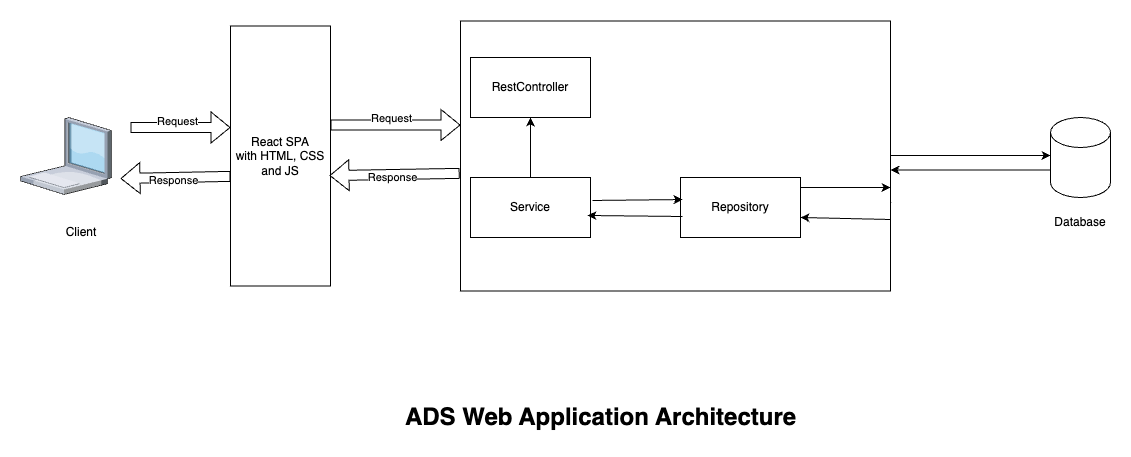

The diagram above was exported from draw.io. Its source (the exported page's mxGraphModel, read from the mxfile embedded in the PNG):
<mxGraphModel dx="1020" dy="655" grid="1" gridSize="10" guides="1" tooltips="1" connect="1" arrows="1" fold="1" page="1" pageScale="1" pageWidth="1200" pageHeight="1920" math="0" shadow="0">
  <root>
    <mxCell id="0" />
    <mxCell id="1" parent="0" />
    <mxCell id="tbAudo4sEafu-b6Cth5T-43" value="" style="group" parent="1" vertex="1" connectable="0">
      <mxGeometry x="50" y="163.5" width="1090" height="416.5" as="geometry" />
    </mxCell>
    <mxCell id="tbAudo4sEafu-b6Cth5T-2" value="React SPA&lt;div&gt;with HTML, CSS and JS&lt;/div&gt;" style="rounded=0;whiteSpace=wrap;html=1;" parent="tbAudo4sEafu-b6Cth5T-43" vertex="1">
      <mxGeometry x="210" y="5" width="100" height="260" as="geometry" />
    </mxCell>
    <mxCell id="tbAudo4sEafu-b6Cth5T-4" value="ADS Web Application Architecture" style="text;strokeColor=none;fillColor=none;html=1;fontSize=24;fontStyle=1;verticalAlign=middle;align=center;" parent="tbAudo4sEafu-b6Cth5T-43" vertex="1">
      <mxGeometry x="530" y="376.5" width="100" height="40" as="geometry" />
    </mxCell>
    <mxCell id="tbAudo4sEafu-b6Cth5T-6" value="" style="group" parent="tbAudo4sEafu-b6Cth5T-43" vertex="1" connectable="0">
      <mxGeometry x="1030" y="96.5" width="60" height="120" as="geometry" />
    </mxCell>
    <mxCell id="tbAudo4sEafu-b6Cth5T-3" value="" style="shape=cylinder3;whiteSpace=wrap;html=1;boundedLbl=1;backgroundOutline=1;size=15;" parent="tbAudo4sEafu-b6Cth5T-6" vertex="1">
      <mxGeometry width="60" height="80" as="geometry" />
    </mxCell>
    <mxCell id="tbAudo4sEafu-b6Cth5T-5" value="Database" style="text;html=1;align=center;verticalAlign=middle;whiteSpace=wrap;rounded=0;" parent="tbAudo4sEafu-b6Cth5T-6" vertex="1">
      <mxGeometry y="90" width="60" height="30" as="geometry" />
    </mxCell>
    <mxCell id="tbAudo4sEafu-b6Cth5T-15" value="" style="endArrow=classic;html=1;rounded=0;exitX=0.667;exitY=0.967;exitDx=0;exitDy=0;exitPerimeter=0;" parent="tbAudo4sEafu-b6Cth5T-43" source="tbAudo4sEafu-b6Cth5T-12" edge="1">
      <mxGeometry width="50" height="50" relative="1" as="geometry">
        <mxPoint x="460" y="176.5" as="sourcePoint" />
        <mxPoint x="530" y="156.5" as="targetPoint" />
      </mxGeometry>
    </mxCell>
    <mxCell id="tbAudo4sEafu-b6Cth5T-19" value="" style="endArrow=classic;html=1;rounded=0;exitX=1;exitY=0.5;exitDx=0;exitDy=0;" parent="tbAudo4sEafu-b6Cth5T-43" edge="1">
      <mxGeometry width="50" height="50" relative="1" as="geometry">
        <mxPoint x="780" y="178.5" as="sourcePoint" />
        <mxPoint x="871" y="181.5" as="targetPoint" />
      </mxGeometry>
    </mxCell>
    <mxCell id="tbAudo4sEafu-b6Cth5T-21" style="edgeStyle=orthogonalEdgeStyle;rounded=0;orthogonalLoop=1;jettySize=auto;html=1;" parent="tbAudo4sEafu-b6Cth5T-43" source="tbAudo4sEafu-b6Cth5T-11" edge="1">
      <mxGeometry relative="1" as="geometry">
        <mxPoint x="1030" y="134.5" as="targetPoint" />
      </mxGeometry>
    </mxCell>
    <mxCell id="tbAudo4sEafu-b6Cth5T-22" style="edgeStyle=orthogonalEdgeStyle;rounded=0;orthogonalLoop=1;jettySize=auto;html=1;exitX=0;exitY=0;exitDx=0;exitDy=52.5;exitPerimeter=0;entryX=1;entryY=0.552;entryDx=0;entryDy=0;entryPerimeter=0;" parent="tbAudo4sEafu-b6Cth5T-43" source="tbAudo4sEafu-b6Cth5T-3" target="tbAudo4sEafu-b6Cth5T-11" edge="1">
      <mxGeometry relative="1" as="geometry">
        <mxPoint x="910" y="176.5" as="sourcePoint" />
        <mxPoint x="1070" y="176.5" as="targetPoint" />
      </mxGeometry>
    </mxCell>
    <mxCell id="tbAudo4sEafu-b6Cth5T-24" value="" style="endArrow=classic;html=1;rounded=0;entryX=0.975;entryY=0.633;entryDx=0;entryDy=0;entryPerimeter=0;" parent="tbAudo4sEafu-b6Cth5T-43" target="tbAudo4sEafu-b6Cth5T-14" edge="1">
      <mxGeometry width="50" height="50" relative="1" as="geometry">
        <mxPoint x="870" y="196.5" as="sourcePoint" />
        <mxPoint x="981" y="199.5" as="targetPoint" />
      </mxGeometry>
    </mxCell>
    <mxCell id="tbAudo4sEafu-b6Cth5T-27" value="" style="shape=flexArrow;endArrow=classic;html=1;rounded=0;entryX=0.99;entryY=0.333;entryDx=0;entryDy=0;entryPerimeter=0;exitX=-0.002;exitY=0.331;exitDx=0;exitDy=0;exitPerimeter=0;" parent="tbAudo4sEafu-b6Cth5T-43" edge="1">
      <mxGeometry width="50" height="50" relative="1" as="geometry">
        <mxPoint x="439.1400000000001" y="152.37" as="sourcePoint" />
        <mxPoint x="309" y="154.58000000000004" as="targetPoint" />
      </mxGeometry>
    </mxCell>
    <mxCell id="tbAudo4sEafu-b6Cth5T-28" value="Response" style="edgeLabel;html=1;align=center;verticalAlign=middle;resizable=0;points=[];" parent="tbAudo4sEafu-b6Cth5T-27" vertex="1" connectable="0">
      <mxGeometry x="0.0477" y="2" relative="1" as="geometry">
        <mxPoint as="offset" />
      </mxGeometry>
    </mxCell>
    <mxCell id="tbAudo4sEafu-b6Cth5T-29" value="" style="shape=flexArrow;endArrow=classic;html=1;rounded=0;entryX=0;entryY=0.5;entryDx=0;entryDy=0;" parent="tbAudo4sEafu-b6Cth5T-43" edge="1">
      <mxGeometry width="50" height="50" relative="1" as="geometry">
        <mxPoint x="310" y="104" as="sourcePoint" />
        <mxPoint x="440" y="104" as="targetPoint" />
      </mxGeometry>
    </mxCell>
    <mxCell id="tbAudo4sEafu-b6Cth5T-30" value="Request" style="edgeLabel;html=1;align=center;verticalAlign=middle;resizable=0;points=[];" parent="tbAudo4sEafu-b6Cth5T-29" vertex="1" connectable="0">
      <mxGeometry x="-0.0769" y="8" relative="1" as="geometry">
        <mxPoint y="1" as="offset" />
      </mxGeometry>
    </mxCell>
    <mxCell id="tbAudo4sEafu-b6Cth5T-35" value="" style="shape=flexArrow;endArrow=classic;html=1;rounded=0;entryX=0;entryY=0.5;entryDx=0;entryDy=0;" parent="tbAudo4sEafu-b6Cth5T-43" edge="1">
      <mxGeometry width="50" height="50" relative="1" as="geometry">
        <mxPoint x="110" y="106.5" as="sourcePoint" />
        <mxPoint x="210" y="106.5" as="targetPoint" />
      </mxGeometry>
    </mxCell>
    <mxCell id="tbAudo4sEafu-b6Cth5T-36" value="Request" style="edgeLabel;html=1;align=center;verticalAlign=middle;resizable=0;points=[];" parent="tbAudo4sEafu-b6Cth5T-35" vertex="1" connectable="0">
      <mxGeometry x="-0.0769" y="8" relative="1" as="geometry">
        <mxPoint y="1" as="offset" />
      </mxGeometry>
    </mxCell>
    <mxCell id="tbAudo4sEafu-b6Cth5T-37" value="" style="shape=flexArrow;endArrow=classic;html=1;rounded=0;exitX=-0.002;exitY=0.331;exitDx=0;exitDy=0;exitPerimeter=0;" parent="tbAudo4sEafu-b6Cth5T-43" edge="1">
      <mxGeometry width="50" height="50" relative="1" as="geometry">
        <mxPoint x="210.0000000000001" y="155.39" as="sourcePoint" />
        <mxPoint x="100" y="157.5" as="targetPoint" />
      </mxGeometry>
    </mxCell>
    <mxCell id="tbAudo4sEafu-b6Cth5T-38" value="Response" style="edgeLabel;html=1;align=center;verticalAlign=middle;resizable=0;points=[];" parent="tbAudo4sEafu-b6Cth5T-37" vertex="1" connectable="0">
      <mxGeometry x="0.0477" y="2" relative="1" as="geometry">
        <mxPoint as="offset" />
      </mxGeometry>
    </mxCell>
    <mxCell id="tbAudo4sEafu-b6Cth5T-41" value="" style="group" parent="tbAudo4sEafu-b6Cth5T-43" vertex="1" connectable="0">
      <mxGeometry y="96.5" width="91" height="130" as="geometry" />
    </mxCell>
    <mxCell id="tbAudo4sEafu-b6Cth5T-9" value="" style="verticalLabelPosition=bottom;sketch=0;aspect=fixed;html=1;verticalAlign=top;strokeColor=none;align=center;outlineConnect=0;shape=mxgraph.citrix.laptop_1;" parent="tbAudo4sEafu-b6Cth5T-41" vertex="1">
      <mxGeometry width="91" height="77" as="geometry" />
    </mxCell>
    <mxCell id="tbAudo4sEafu-b6Cth5T-10" value="Client" style="text;html=1;align=center;verticalAlign=middle;whiteSpace=wrap;rounded=0;" parent="tbAudo4sEafu-b6Cth5T-41" vertex="1">
      <mxGeometry x="31" y="100" width="60" height="30" as="geometry" />
    </mxCell>
    <mxCell id="tbAudo4sEafu-b6Cth5T-42" value="" style="group" parent="tbAudo4sEafu-b6Cth5T-43" vertex="1" connectable="0">
      <mxGeometry x="440" width="430" height="270" as="geometry" />
    </mxCell>
    <mxCell id="tbAudo4sEafu-b6Cth5T-11" value="" style="rounded=0;whiteSpace=wrap;html=1;" parent="tbAudo4sEafu-b6Cth5T-42" vertex="1">
      <mxGeometry width="430" height="270" as="geometry" />
    </mxCell>
    <mxCell id="tbAudo4sEafu-b6Cth5T-12" value="RestController" style="rounded=0;whiteSpace=wrap;html=1;" parent="tbAudo4sEafu-b6Cth5T-42" vertex="1">
      <mxGeometry x="10" y="36.5" width="120" height="60" as="geometry" />
    </mxCell>
    <mxCell id="tbAudo4sEafu-b6Cth5T-13" value="Service" style="rounded=0;whiteSpace=wrap;html=1;" parent="tbAudo4sEafu-b6Cth5T-42" vertex="1">
      <mxGeometry x="10" y="156.5" width="120" height="60" as="geometry" />
    </mxCell>
    <mxCell id="tbAudo4sEafu-b6Cth5T-14" value="Repository" style="rounded=0;whiteSpace=wrap;html=1;" parent="tbAudo4sEafu-b6Cth5T-42" vertex="1">
      <mxGeometry x="220" y="156.5" width="120" height="60" as="geometry" />
    </mxCell>
    <mxCell id="tbAudo4sEafu-b6Cth5T-18" value="" style="endArrow=classic;html=1;rounded=0;exitX=0.5;exitY=0;exitDx=0;exitDy=0;entryX=0.5;entryY=1;entryDx=0;entryDy=0;" parent="tbAudo4sEafu-b6Cth5T-42" source="tbAudo4sEafu-b6Cth5T-13" target="tbAudo4sEafu-b6Cth5T-12" edge="1">
      <mxGeometry width="50" height="50" relative="1" as="geometry">
        <mxPoint x="100" y="104.5" as="sourcePoint" />
        <mxPoint x="100" y="166.5" as="targetPoint" />
      </mxGeometry>
    </mxCell>
    <mxCell id="tbAudo4sEafu-b6Cth5T-16" value="" style="endArrow=classic;html=1;rounded=0;exitX=1.017;exitY=0.383;exitDx=0;exitDy=0;entryX=0.017;entryY=0.367;entryDx=0;entryDy=0;entryPerimeter=0;exitPerimeter=0;" parent="tbAudo4sEafu-b6Cth5T-42" source="tbAudo4sEafu-b6Cth5T-13" target="tbAudo4sEafu-b6Cth5T-14" edge="1">
      <mxGeometry width="50" height="50" relative="1" as="geometry">
        <mxPoint x="100" y="104.5" as="sourcePoint" />
        <mxPoint x="100" y="166.5" as="targetPoint" />
      </mxGeometry>
    </mxCell>
    <mxCell id="tbAudo4sEafu-b6Cth5T-17" value="" style="endArrow=classic;html=1;rounded=0;entryX=0.975;entryY=0.633;entryDx=0;entryDy=0;entryPerimeter=0;exitX=0.017;exitY=0.65;exitDx=0;exitDy=0;exitPerimeter=0;" parent="tbAudo4sEafu-b6Cth5T-42" source="tbAudo4sEafu-b6Cth5T-14" target="tbAudo4sEafu-b6Cth5T-13" edge="1">
      <mxGeometry width="50" height="50" relative="1" as="geometry">
        <mxPoint x="210" y="194.5" as="sourcePoint" />
        <mxPoint x="232" y="188.5" as="targetPoint" />
      </mxGeometry>
    </mxCell>
    <mxCell id="lQRNohtO2SwEvqTAGGvF-1" value="" style="endArrow=classic;html=1;rounded=0;exitX=1.017;exitY=0.383;exitDx=0;exitDy=0;entryX=0.017;entryY=0.367;entryDx=0;entryDy=0;entryPerimeter=0;exitPerimeter=0;" edge="1" parent="tbAudo4sEafu-b6Cth5T-42">
      <mxGeometry width="50" height="50" relative="1" as="geometry">
        <mxPoint x="340" y="166.5" as="sourcePoint" />
        <mxPoint x="430" y="166.5" as="targetPoint" />
      </mxGeometry>
    </mxCell>
    <mxCell id="lQRNohtO2SwEvqTAGGvF-2" value="" style="endArrow=classic;html=1;rounded=0;exitX=0.017;exitY=0.65;exitDx=0;exitDy=0;exitPerimeter=0;" edge="1" parent="tbAudo4sEafu-b6Cth5T-42">
      <mxGeometry width="50" height="50" relative="1" as="geometry">
        <mxPoint x="430" y="198.5" as="sourcePoint" />
        <mxPoint x="340" y="196.5" as="targetPoint" />
      </mxGeometry>
    </mxCell>
  </root>
</mxGraphModel>